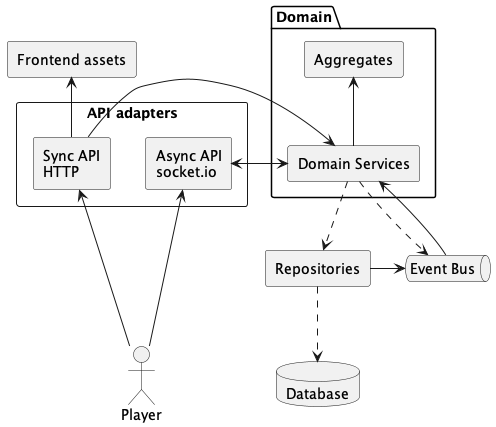

The diagram above was rendered by PlantUML. Its source (embedded in the PNG):
@startuml

package "Domain" {
    rectangle "Aggregates" as aggregates
    rectangle "Domain Services" as domain_services
}

queue "Event Bus" as event_bus
rectangle "Repositories" as repositories
database "Database" as db

rectangle "API adapters" {
    rectangle "Async API\nsocket.io" as async
    rectangle "Sync API\nHTTP" as http
}

domain_services -u-> aggregates
domain_services ..> event_bus
event_bus -> domain_services

domain_services ..> repositories

domain_services ..> async
async --> domain_services

repositories ..> db

repositories -> event_bus


http->domain_services

actor "Player" as player

async <--- player
http <--- player

rectangle "Frontend assets" as assets

http -u-> assets

@enduml